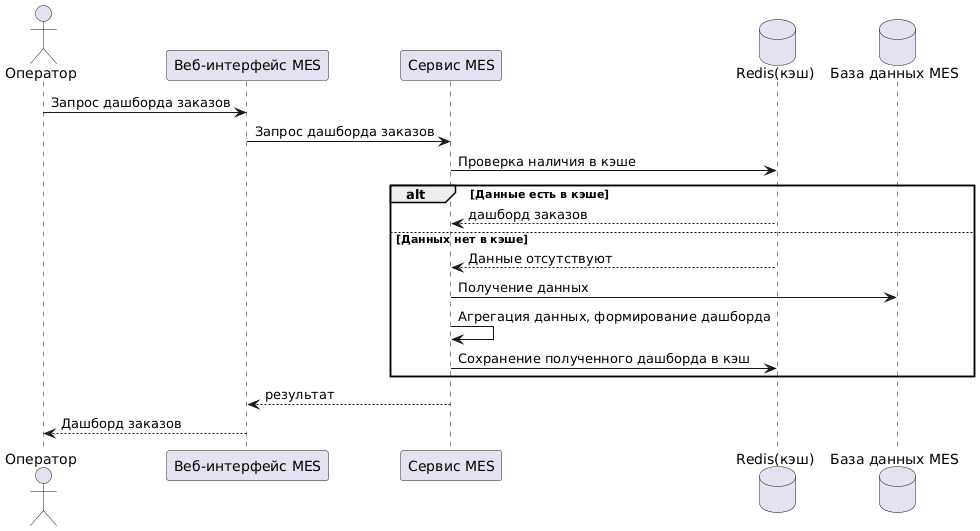

The diagram above was rendered by PlantUML. Its source (embedded in the PNG):
@startuml
actor operator as "Оператор"
participant mes_ui as "Веб-интерфейс MES"
participant mes_api as "Сервис MES"
database redis  as "Redis(кэш)"
database mes_db as "База данных MES"

operator -> mes_ui: Запрос дашборда заказов
mes_ui -> mes_api: Запрос дашборда заказов
mes_api -> redis: Проверка наличия в кэше
alt Данные есть в кэше
    redis --> mes_api: дашборд заказов
else Данных нет в кэше
    redis --> mes_api: Данные отсутствуют
    mes_api -> mes_db: Получение данных
    mes_api -> mes_api: Агрегация данных, формирование дашборда
    mes_api -> redis: Сохранение полученного дашборда в кэш
end
    mes_api --> mes_ui: результат
    mes_ui --> operator: Дашборд заказов
@enduml